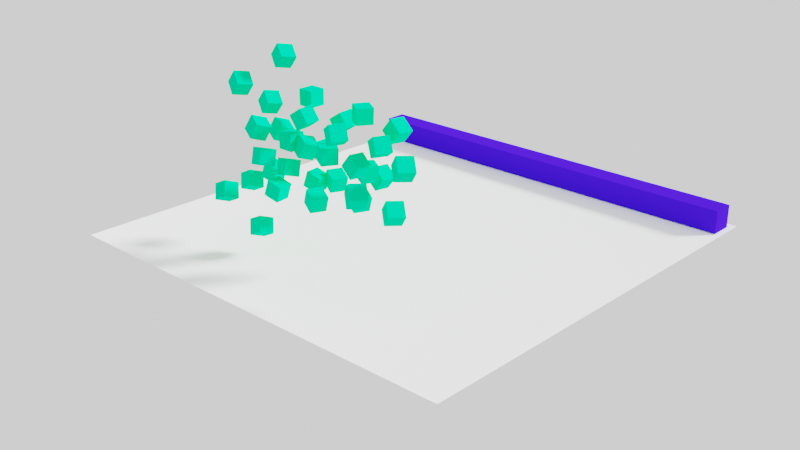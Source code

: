 # Source: untitled.blend  (saved by Blender 2.82.7; exported with 4.5.12 LTS)
import bpy
from mathutils import Matrix  # noqa: F401  (used for matrix-valued properties, if any)

bpy.ops.wm.read_factory_settings(use_empty=True)
scene = bpy.context.scene
scene.name = 'Scene'

# ---- collections
col_collection = bpy.data.collections.new('Collection'); scene.collection.children.link(col_collection)

# ---- materials (node trees are filled in below, after node groups)
mat_material = bpy.data.materials.new('Material')
mat_material.alpha_threshold = 0.0
mat_material.line_color = (0.0, 0.0, 0.0, 1.0)
mat_material_002 = bpy.data.materials.new('Material.002')
mat_material_001 = bpy.data.materials.new('Material.001')

# ---- material node trees
mat_material.use_nodes = True; mat_material.node_tree.nodes.clear()
_N = mat_material.node_tree.nodes; _L = mat_material.node_tree.links
n0 = _N.new('ShaderNodeOutputMaterial'); n0.name = 'Material Output'; n0.location = (300, 300)
n1 = _N.new('ShaderNodeBsdfDiffuse'); n1.name = 'Diffuse BSDF'; n1.location = (10, 300)
n1.inputs[0].default_value = (0.04652, 0.008331, 0.8, 1.0)
n1.inputs[1].default_value = 0.4
_L.new(n1.outputs[0], n0.inputs[0])
n0.is_active_output = True
mat_material_002.use_nodes = True; mat_material_002.node_tree.nodes.clear()
_N = mat_material_002.node_tree.nodes; _L = mat_material_002.node_tree.links
n0 = _N.new('ShaderNodeOutputMaterial'); n0.name = 'Material Output'; n0.location = (300, 300)
n1 = _N.new('ShaderNodeBsdfDiffuse'); n1.name = 'Diffuse BSDF'; n1.location = (10, 300)
n1.inputs[0].default_value = (1.0, 1.0, 1.0, 1.0)
n1.inputs[1].default_value = 0.5
_L.new(n1.outputs[0], n0.inputs[0])
n0.is_active_output = True
mat_material_001.use_nodes = True; mat_material_001.node_tree.nodes.clear()
_N = mat_material_001.node_tree.nodes; _L = mat_material_001.node_tree.links
n0 = _N.new('ShaderNodeOutputMaterial'); n0.name = 'Material Output'; n0.location = (300, 300)
n1 = _N.new('ShaderNodeBsdfDiffuse'); n1.name = 'Diffuse BSDF'; n1.location = (10, 300)
n1.inputs[0].default_value = (0.0, 0.8, 0.3215, 1.0)
n1.inputs[1].default_value = 0.5
_L.new(n1.outputs[0], n0.inputs[0])
n0.is_active_output = True

# ---- world
world_world = bpy.data.worlds.new('World'); scene.world = world_world
world_world.use_nodes = True; world_world.node_tree.nodes.clear()
_N = world_world.node_tree.nodes; _L = world_world.node_tree.links
n0 = _N.new('ShaderNodeOutputWorld'); n0.name = 'World Output'; n0.location = (300, 300)
n1 = _N.new('ShaderNodeBackground'); n1.name = 'Background'; n1.location = (10, 300)
n1.inputs[0].default_value = (1.0, 1.0, 1.0, 1.0)
_L.new(n1.outputs[0], n0.inputs[0])
n0.is_active_output = True
world_world.color = (0.05088, 0.05088, 0.05088)
world_world.use_sun_shadow = False
world_world.sun_shadow_jitter_overblur = 0.0

# ---- cameras
cam_camera = bpy.data.cameras.new('Camera')
cam_camera.clip_end = 150.0
cam_camera.ortho_scale = 7.314

# ---- lights
light_light = bpy.data.lights.new('Light', 'SUN')
light_light.transmission_factor = 0.0
light_light.angle = 0.1993
light_light.energy = 7.0
light_light.shadow_soft_size = 0.1
light_light.shadow_cascade_max_distance = 1000.0

# ---- meshes
me_cube = bpy.data.meshes.new('Cube')
me_cube.from_pydata([(1.0, 1.0, 1.0), (1.0, 1.0, -1.0), (1.0, -1.0, 1.0), (1.0, -1.0, -1.0), (-1.0, 1.0, 1.0), (-1.0, 1.0, -1.0), (-1.0, -1.0, 1.0), (-1.0, -1.0, -1.0)], [], [(0, 4, 6, 2), (3, 2, 6, 7), (7, 6, 4, 5), (5, 1, 3, 7), (1, 0, 2, 3), (5, 4, 0, 1)])
_uv = me_cube.uv_layers.new(name='UVMap')
_uv.uv.foreach_set('vector', [0.625, 0.5, 0.875, 0.5, 0.875, 0.75, 0.625, 0.75, 0.375, 0.75, 0.625, 0.75, 0.625, 1.0, 0.375, 1.0, 0.375, 0.0, 0.625, 0.0, 0.625, 0.25, 0.375, 0.25, 0.125, 0.5, 0.375, 0.5, 0.375, 0.75, 0.125, 0.75, 0.375, 0.5, 0.625, 0.5, 0.625, 0.75, 0.375, 0.75, 0.375, 0.25, 0.625, 0.25, 0.625, 0.5, 0.375, 0.5])
me_cube.materials.append(mat_material)
me_cube.use_remesh_preserve_volume = False
me_cube.use_remesh_preserve_attributes = False
me_cube.use_mirror_vertex_groups = False
me_cube.update()
me_plane = bpy.data.meshes.new('Plane')
me_plane.from_pydata([(-1.0, -1.0, 0.0), (1.0, -1.0, 0.0), (-1.0, 1.0, 0.0), (1.0, 1.0, 0.0)], [], [(0, 1, 3, 2)])
_uv = me_plane.uv_layers.new(name='UVMap')
_uv.uv.foreach_set('vector', [0.0, 0.0, 1.0, 0.0, 1.0, 1.0, 0.0, 1.0])
me_plane.materials.append(mat_material_002)
me_plane.use_remesh_fix_poles = True
me_plane.use_remesh_preserve_attributes = False
me_plane.use_mirror_vertex_groups = False
me_plane.update()
me_cube_001 = bpy.data.meshes.new('Cube.001')
me_cube_001.from_pydata([(-1.0, -1.0, -1.0), (-1.0, -1.0, 1.0), (-1.0, 1.0, -1.0), (-1.0, 1.0, 1.0), (1.0, -1.0, -1.0), (1.0, -1.0, 1.0), (1.0, 1.0, -1.0), (1.0, 1.0, 1.0)], [], [(0, 1, 3, 2), (2, 3, 7, 6), (6, 7, 5, 4), (4, 5, 1, 0), (2, 6, 4, 0), (7, 3, 1, 5)])
_uv = me_cube_001.uv_layers.new(name='UVMap')
_uv.uv.foreach_set('vector', [0.375, 0.0, 0.625, 0.0, 0.625, 0.25, 0.375, 0.25, 0.375, 0.25, 0.625, 0.25, 0.625, 0.5, 0.375, 0.5, 0.375, 0.5, 0.625, 0.5, 0.625, 0.75, 0.375, 0.75, 0.375, 0.75, 0.625, 0.75, 0.625, 1.0, 0.375, 1.0, 0.125, 0.5, 0.375, 0.5, 0.375, 0.75, 0.125, 0.75, 0.625, 0.5, 0.875, 0.5, 0.875, 0.75, 0.625, 0.75])
me_cube_001.materials.append(mat_material_001)
me_cube_001.use_remesh_fix_poles = True
me_cube_001.use_remesh_preserve_attributes = False
me_cube_001.use_mirror_vertex_groups = False
me_cube_001.update()
me_cube_002 = bpy.data.meshes.new('Cube.002')
me_cube_002.from_pydata([(-1.0, -1.0, -1.0), (-1.0, -1.0, 1.0), (-1.0, 1.0, -1.0), (-1.0, 1.0, 1.0), (1.0, -1.0, -1.0), (1.0, -1.0, 1.0), (1.0, 1.0, -1.0), (1.0, 1.0, 1.0)], [], [(0, 1, 3, 2), (2, 3, 7, 6), (6, 7, 5, 4), (4, 5, 1, 0), (2, 6, 4, 0), (7, 3, 1, 5)])
_uv = me_cube_002.uv_layers.new(name='UVMap')
_uv.uv.foreach_set('vector', [0.375, 0.0, 0.625, 0.0, 0.625, 0.25, 0.375, 0.25, 0.375, 0.25, 0.625, 0.25, 0.625, 0.5, 0.375, 0.5, 0.375, 0.5, 0.625, 0.5, 0.625, 0.75, 0.375, 0.75, 0.375, 0.75, 0.625, 0.75, 0.625, 1.0, 0.375, 1.0, 0.125, 0.5, 0.375, 0.5, 0.375, 0.75, 0.125, 0.75, 0.625, 0.5, 0.875, 0.5, 0.875, 0.75, 0.625, 0.75])
me_cube_002.materials.append(mat_material_001)
me_cube_002.use_remesh_fix_poles = True
me_cube_002.use_remesh_preserve_attributes = False
me_cube_002.use_mirror_vertex_groups = False
me_cube_002.update()
me_cube_003 = bpy.data.meshes.new('Cube.003')
me_cube_003.from_pydata([(-1.0, -1.0, -1.0), (-1.0, -1.0, 1.0), (-1.0, 1.0, -1.0), (-1.0, 1.0, 1.0), (1.0, -1.0, -1.0), (1.0, -1.0, 1.0), (1.0, 1.0, -1.0), (1.0, 1.0, 1.0)], [], [(0, 1, 3, 2), (2, 3, 7, 6), (6, 7, 5, 4), (4, 5, 1, 0), (2, 6, 4, 0), (7, 3, 1, 5)])
_uv = me_cube_003.uv_layers.new(name='UVMap')
_uv.uv.foreach_set('vector', [0.375, 0.0, 0.625, 0.0, 0.625, 0.25, 0.375, 0.25, 0.375, 0.25, 0.625, 0.25, 0.625, 0.5, 0.375, 0.5, 0.375, 0.5, 0.625, 0.5, 0.625, 0.75, 0.375, 0.75, 0.375, 0.75, 0.625, 0.75, 0.625, 1.0, 0.375, 1.0, 0.125, 0.5, 0.375, 0.5, 0.375, 0.75, 0.125, 0.75, 0.625, 0.5, 0.875, 0.5, 0.875, 0.75, 0.625, 0.75])
me_cube_003.materials.append(mat_material_001)
me_cube_003.use_remesh_fix_poles = True
me_cube_003.use_remesh_preserve_attributes = False
me_cube_003.use_mirror_vertex_groups = False
me_cube_003.update()
me_cube_004 = bpy.data.meshes.new('Cube.004')
me_cube_004.from_pydata([(-1.0, -1.0, -1.0), (-1.0, -1.0, 1.0), (-1.0, 1.0, -1.0), (-1.0, 1.0, 1.0), (1.0, -1.0, -1.0), (1.0, -1.0, 1.0), (1.0, 1.0, -1.0), (1.0, 1.0, 1.0)], [], [(0, 1, 3, 2), (2, 3, 7, 6), (6, 7, 5, 4), (4, 5, 1, 0), (2, 6, 4, 0), (7, 3, 1, 5)])
_uv = me_cube_004.uv_layers.new(name='UVMap')
_uv.uv.foreach_set('vector', [0.375, 0.0, 0.625, 0.0, 0.625, 0.25, 0.375, 0.25, 0.375, 0.25, 0.625, 0.25, 0.625, 0.5, 0.375, 0.5, 0.375, 0.5, 0.625, 0.5, 0.625, 0.75, 0.375, 0.75, 0.375, 0.75, 0.625, 0.75, 0.625, 1.0, 0.375, 1.0, 0.125, 0.5, 0.375, 0.5, 0.375, 0.75, 0.125, 0.75, 0.625, 0.5, 0.875, 0.5, 0.875, 0.75, 0.625, 0.75])
me_cube_004.materials.append(mat_material_001)
me_cube_004.use_remesh_fix_poles = True
me_cube_004.use_remesh_preserve_attributes = False
me_cube_004.use_mirror_vertex_groups = False
me_cube_004.update()
me_cube_005 = bpy.data.meshes.new('Cube.005')
me_cube_005.from_pydata([(-1.0, -1.0, -1.0), (-1.0, -1.0, 1.0), (-1.0, 1.0, -1.0), (-1.0, 1.0, 1.0), (1.0, -1.0, -1.0), (1.0, -1.0, 1.0), (1.0, 1.0, -1.0), (1.0, 1.0, 1.0)], [], [(0, 1, 3, 2), (2, 3, 7, 6), (6, 7, 5, 4), (4, 5, 1, 0), (2, 6, 4, 0), (7, 3, 1, 5)])
_uv = me_cube_005.uv_layers.new(name='UVMap')
_uv.uv.foreach_set('vector', [0.375, 0.0, 0.625, 0.0, 0.625, 0.25, 0.375, 0.25, 0.375, 0.25, 0.625, 0.25, 0.625, 0.5, 0.375, 0.5, 0.375, 0.5, 0.625, 0.5, 0.625, 0.75, 0.375, 0.75, 0.375, 0.75, 0.625, 0.75, 0.625, 1.0, 0.375, 1.0, 0.125, 0.5, 0.375, 0.5, 0.375, 0.75, 0.125, 0.75, 0.625, 0.5, 0.875, 0.5, 0.875, 0.75, 0.625, 0.75])
me_cube_005.materials.append(mat_material_001)
me_cube_005.use_remesh_fix_poles = True
me_cube_005.use_remesh_preserve_attributes = False
me_cube_005.use_mirror_vertex_groups = False
me_cube_005.update()
me_cube_006 = bpy.data.meshes.new('Cube.006')
me_cube_006.from_pydata([(-1.0, -1.0, -1.0), (-1.0, -1.0, 1.0), (-1.0, 1.0, -1.0), (-1.0, 1.0, 1.0), (1.0, -1.0, -1.0), (1.0, -1.0, 1.0), (1.0, 1.0, -1.0), (1.0, 1.0, 1.0)], [], [(0, 1, 3, 2), (2, 3, 7, 6), (6, 7, 5, 4), (4, 5, 1, 0), (2, 6, 4, 0), (7, 3, 1, 5)])
_uv = me_cube_006.uv_layers.new(name='UVMap')
_uv.uv.foreach_set('vector', [0.375, 0.0, 0.625, 0.0, 0.625, 0.25, 0.375, 0.25, 0.375, 0.25, 0.625, 0.25, 0.625, 0.5, 0.375, 0.5, 0.375, 0.5, 0.625, 0.5, 0.625, 0.75, 0.375, 0.75, 0.375, 0.75, 0.625, 0.75, 0.625, 1.0, 0.375, 1.0, 0.125, 0.5, 0.375, 0.5, 0.375, 0.75, 0.125, 0.75, 0.625, 0.5, 0.875, 0.5, 0.875, 0.75, 0.625, 0.75])
me_cube_006.materials.append(mat_material_001)
me_cube_006.use_remesh_fix_poles = True
me_cube_006.use_remesh_preserve_attributes = False
me_cube_006.use_mirror_vertex_groups = False
me_cube_006.update()
me_cube_007 = bpy.data.meshes.new('Cube.007')
me_cube_007.from_pydata([(-1.0, -1.0, -1.0), (-1.0, -1.0, 1.0), (-1.0, 1.0, -1.0), (-1.0, 1.0, 1.0), (1.0, -1.0, -1.0), (1.0, -1.0, 1.0), (1.0, 1.0, -1.0), (1.0, 1.0, 1.0)], [], [(0, 1, 3, 2), (2, 3, 7, 6), (6, 7, 5, 4), (4, 5, 1, 0), (2, 6, 4, 0), (7, 3, 1, 5)])
_uv = me_cube_007.uv_layers.new(name='UVMap')
_uv.uv.foreach_set('vector', [0.375, 0.0, 0.625, 0.0, 0.625, 0.25, 0.375, 0.25, 0.375, 0.25, 0.625, 0.25, 0.625, 0.5, 0.375, 0.5, 0.375, 0.5, 0.625, 0.5, 0.625, 0.75, 0.375, 0.75, 0.375, 0.75, 0.625, 0.75, 0.625, 1.0, 0.375, 1.0, 0.125, 0.5, 0.375, 0.5, 0.375, 0.75, 0.125, 0.75, 0.625, 0.5, 0.875, 0.5, 0.875, 0.75, 0.625, 0.75])
me_cube_007.materials.append(mat_material_001)
me_cube_007.use_remesh_fix_poles = True
me_cube_007.use_remesh_preserve_attributes = False
me_cube_007.use_mirror_vertex_groups = False
me_cube_007.update()
me_cube_008 = bpy.data.meshes.new('Cube.008')
me_cube_008.from_pydata([(-1.0, -1.0, -1.0), (-1.0, -1.0, 1.0), (-1.0, 1.0, -1.0), (-1.0, 1.0, 1.0), (1.0, -1.0, -1.0), (1.0, -1.0, 1.0), (1.0, 1.0, -1.0), (1.0, 1.0, 1.0)], [], [(0, 1, 3, 2), (2, 3, 7, 6), (6, 7, 5, 4), (4, 5, 1, 0), (2, 6, 4, 0), (7, 3, 1, 5)])
_uv = me_cube_008.uv_layers.new(name='UVMap')
_uv.uv.foreach_set('vector', [0.375, 0.0, 0.625, 0.0, 0.625, 0.25, 0.375, 0.25, 0.375, 0.25, 0.625, 0.25, 0.625, 0.5, 0.375, 0.5, 0.375, 0.5, 0.625, 0.5, 0.625, 0.75, 0.375, 0.75, 0.375, 0.75, 0.625, 0.75, 0.625, 1.0, 0.375, 1.0, 0.125, 0.5, 0.375, 0.5, 0.375, 0.75, 0.125, 0.75, 0.625, 0.5, 0.875, 0.5, 0.875, 0.75, 0.625, 0.75])
me_cube_008.materials.append(mat_material_001)
me_cube_008.use_remesh_fix_poles = True
me_cube_008.use_remesh_preserve_attributes = False
me_cube_008.use_mirror_vertex_groups = False
me_cube_008.update()
me_cube_009 = bpy.data.meshes.new('Cube.009')
me_cube_009.from_pydata([(-1.0, -1.0, -1.0), (-1.0, -1.0, 1.0), (-1.0, 1.0, -1.0), (-1.0, 1.0, 1.0), (1.0, -1.0, -1.0), (1.0, -1.0, 1.0), (1.0, 1.0, -1.0), (1.0, 1.0, 1.0)], [], [(0, 1, 3, 2), (2, 3, 7, 6), (6, 7, 5, 4), (4, 5, 1, 0), (2, 6, 4, 0), (7, 3, 1, 5)])
_uv = me_cube_009.uv_layers.new(name='UVMap')
_uv.uv.foreach_set('vector', [0.375, 0.0, 0.625, 0.0, 0.625, 0.25, 0.375, 0.25, 0.375, 0.25, 0.625, 0.25, 0.625, 0.5, 0.375, 0.5, 0.375, 0.5, 0.625, 0.5, 0.625, 0.75, 0.375, 0.75, 0.375, 0.75, 0.625, 0.75, 0.625, 1.0, 0.375, 1.0, 0.125, 0.5, 0.375, 0.5, 0.375, 0.75, 0.125, 0.75, 0.625, 0.5, 0.875, 0.5, 0.875, 0.75, 0.625, 0.75])
me_cube_009.materials.append(mat_material_001)
me_cube_009.use_remesh_fix_poles = True
me_cube_009.use_remesh_preserve_attributes = False
me_cube_009.use_mirror_vertex_groups = False
me_cube_009.update()
me_cube_010 = bpy.data.meshes.new('Cube.010')
me_cube_010.from_pydata([(-1.0, -1.0, -1.0), (-1.0, -1.0, 1.0), (-1.0, 1.0, -1.0), (-1.0, 1.0, 1.0), (1.0, -1.0, -1.0), (1.0, -1.0, 1.0), (1.0, 1.0, -1.0), (1.0, 1.0, 1.0)], [], [(0, 1, 3, 2), (2, 3, 7, 6), (6, 7, 5, 4), (4, 5, 1, 0), (2, 6, 4, 0), (7, 3, 1, 5)])
_uv = me_cube_010.uv_layers.new(name='UVMap')
_uv.uv.foreach_set('vector', [0.375, 0.0, 0.625, 0.0, 0.625, 0.25, 0.375, 0.25, 0.375, 0.25, 0.625, 0.25, 0.625, 0.5, 0.375, 0.5, 0.375, 0.5, 0.625, 0.5, 0.625, 0.75, 0.375, 0.75, 0.375, 0.75, 0.625, 0.75, 0.625, 1.0, 0.375, 1.0, 0.125, 0.5, 0.375, 0.5, 0.375, 0.75, 0.125, 0.75, 0.625, 0.5, 0.875, 0.5, 0.875, 0.75, 0.625, 0.75])
me_cube_010.materials.append(mat_material_001)
me_cube_010.use_remesh_fix_poles = True
me_cube_010.use_remesh_preserve_attributes = False
me_cube_010.use_mirror_vertex_groups = False
me_cube_010.update()
me_cube_011 = bpy.data.meshes.new('Cube.011')
me_cube_011.from_pydata([(-1.0, -1.0, -1.0), (-1.0, -1.0, 1.0), (-1.0, 1.0, -1.0), (-1.0, 1.0, 1.0), (1.0, -1.0, -1.0), (1.0, -1.0, 1.0), (1.0, 1.0, -1.0), (1.0, 1.0, 1.0)], [], [(0, 1, 3, 2), (2, 3, 7, 6), (6, 7, 5, 4), (4, 5, 1, 0), (2, 6, 4, 0), (7, 3, 1, 5)])
_uv = me_cube_011.uv_layers.new(name='UVMap')
_uv.uv.foreach_set('vector', [0.375, 0.0, 0.625, 0.0, 0.625, 0.25, 0.375, 0.25, 0.375, 0.25, 0.625, 0.25, 0.625, 0.5, 0.375, 0.5, 0.375, 0.5, 0.625, 0.5, 0.625, 0.75, 0.375, 0.75, 0.375, 0.75, 0.625, 0.75, 0.625, 1.0, 0.375, 1.0, 0.125, 0.5, 0.375, 0.5, 0.375, 0.75, 0.125, 0.75, 0.625, 0.5, 0.875, 0.5, 0.875, 0.75, 0.625, 0.75])
me_cube_011.materials.append(mat_material_001)
me_cube_011.use_remesh_fix_poles = True
me_cube_011.use_remesh_preserve_attributes = False
me_cube_011.use_mirror_vertex_groups = False
me_cube_011.update()
me_cube_012 = bpy.data.meshes.new('Cube.012')
me_cube_012.from_pydata([(-1.0, -1.0, -1.0), (-1.0, -1.0, 1.0), (-1.0, 1.0, -1.0), (-1.0, 1.0, 1.0), (1.0, -1.0, -1.0), (1.0, -1.0, 1.0), (1.0, 1.0, -1.0), (1.0, 1.0, 1.0)], [], [(0, 1, 3, 2), (2, 3, 7, 6), (6, 7, 5, 4), (4, 5, 1, 0), (2, 6, 4, 0), (7, 3, 1, 5)])
_uv = me_cube_012.uv_layers.new(name='UVMap')
_uv.uv.foreach_set('vector', [0.375, 0.0, 0.625, 0.0, 0.625, 0.25, 0.375, 0.25, 0.375, 0.25, 0.625, 0.25, 0.625, 0.5, 0.375, 0.5, 0.375, 0.5, 0.625, 0.5, 0.625, 0.75, 0.375, 0.75, 0.375, 0.75, 0.625, 0.75, 0.625, 1.0, 0.375, 1.0, 0.125, 0.5, 0.375, 0.5, 0.375, 0.75, 0.125, 0.75, 0.625, 0.5, 0.875, 0.5, 0.875, 0.75, 0.625, 0.75])
me_cube_012.materials.append(mat_material_001)
me_cube_012.use_remesh_fix_poles = True
me_cube_012.use_remesh_preserve_attributes = False
me_cube_012.use_mirror_vertex_groups = False
me_cube_012.update()
me_cube_013 = bpy.data.meshes.new('Cube.013')
me_cube_013.from_pydata([(-1.0, -1.0, -1.0), (-1.0, -1.0, 1.0), (-1.0, 1.0, -1.0), (-1.0, 1.0, 1.0), (1.0, -1.0, -1.0), (1.0, -1.0, 1.0), (1.0, 1.0, -1.0), (1.0, 1.0, 1.0)], [], [(0, 1, 3, 2), (2, 3, 7, 6), (6, 7, 5, 4), (4, 5, 1, 0), (2, 6, 4, 0), (7, 3, 1, 5)])
_uv = me_cube_013.uv_layers.new(name='UVMap')
_uv.uv.foreach_set('vector', [0.375, 0.0, 0.625, 0.0, 0.625, 0.25, 0.375, 0.25, 0.375, 0.25, 0.625, 0.25, 0.625, 0.5, 0.375, 0.5, 0.375, 0.5, 0.625, 0.5, 0.625, 0.75, 0.375, 0.75, 0.375, 0.75, 0.625, 0.75, 0.625, 1.0, 0.375, 1.0, 0.125, 0.5, 0.375, 0.5, 0.375, 0.75, 0.125, 0.75, 0.625, 0.5, 0.875, 0.5, 0.875, 0.75, 0.625, 0.75])
me_cube_013.materials.append(mat_material_001)
me_cube_013.use_remesh_fix_poles = True
me_cube_013.use_remesh_preserve_attributes = False
me_cube_013.use_mirror_vertex_groups = False
me_cube_013.update()
me_cube_014 = bpy.data.meshes.new('Cube.014')
me_cube_014.from_pydata([(-1.0, -1.0, -1.0), (-1.0, -1.0, 1.0), (-1.0, 1.0, -1.0), (-1.0, 1.0, 1.0), (1.0, -1.0, -1.0), (1.0, -1.0, 1.0), (1.0, 1.0, -1.0), (1.0, 1.0, 1.0)], [], [(0, 1, 3, 2), (2, 3, 7, 6), (6, 7, 5, 4), (4, 5, 1, 0), (2, 6, 4, 0), (7, 3, 1, 5)])
_uv = me_cube_014.uv_layers.new(name='UVMap')
_uv.uv.foreach_set('vector', [0.375, 0.0, 0.625, 0.0, 0.625, 0.25, 0.375, 0.25, 0.375, 0.25, 0.625, 0.25, 0.625, 0.5, 0.375, 0.5, 0.375, 0.5, 0.625, 0.5, 0.625, 0.75, 0.375, 0.75, 0.375, 0.75, 0.625, 0.75, 0.625, 1.0, 0.375, 1.0, 0.125, 0.5, 0.375, 0.5, 0.375, 0.75, 0.125, 0.75, 0.625, 0.5, 0.875, 0.5, 0.875, 0.75, 0.625, 0.75])
me_cube_014.materials.append(mat_material_001)
me_cube_014.use_remesh_fix_poles = True
me_cube_014.use_remesh_preserve_attributes = False
me_cube_014.use_mirror_vertex_groups = False
me_cube_014.update()
me_cube_015 = bpy.data.meshes.new('Cube.015')
me_cube_015.from_pydata([(-1.0, -1.0, -1.0), (-1.0, -1.0, 1.0), (-1.0, 1.0, -1.0), (-1.0, 1.0, 1.0), (1.0, -1.0, -1.0), (1.0, -1.0, 1.0), (1.0, 1.0, -1.0), (1.0, 1.0, 1.0)], [], [(0, 1, 3, 2), (2, 3, 7, 6), (6, 7, 5, 4), (4, 5, 1, 0), (2, 6, 4, 0), (7, 3, 1, 5)])
_uv = me_cube_015.uv_layers.new(name='UVMap')
_uv.uv.foreach_set('vector', [0.375, 0.0, 0.625, 0.0, 0.625, 0.25, 0.375, 0.25, 0.375, 0.25, 0.625, 0.25, 0.625, 0.5, 0.375, 0.5, 0.375, 0.5, 0.625, 0.5, 0.625, 0.75, 0.375, 0.75, 0.375, 0.75, 0.625, 0.75, 0.625, 1.0, 0.375, 1.0, 0.125, 0.5, 0.375, 0.5, 0.375, 0.75, 0.125, 0.75, 0.625, 0.5, 0.875, 0.5, 0.875, 0.75, 0.625, 0.75])
me_cube_015.materials.append(mat_material_001)
me_cube_015.use_remesh_fix_poles = True
me_cube_015.use_remesh_preserve_attributes = False
me_cube_015.use_mirror_vertex_groups = False
me_cube_015.update()
me_cube_016 = bpy.data.meshes.new('Cube.016')
me_cube_016.from_pydata([(-1.0, -1.0, -1.0), (-1.0, -1.0, 1.0), (-1.0, 1.0, -1.0), (-1.0, 1.0, 1.0), (1.0, -1.0, -1.0), (1.0, -1.0, 1.0), (1.0, 1.0, -1.0), (1.0, 1.0, 1.0)], [], [(0, 1, 3, 2), (2, 3, 7, 6), (6, 7, 5, 4), (4, 5, 1, 0), (2, 6, 4, 0), (7, 3, 1, 5)])
_uv = me_cube_016.uv_layers.new(name='UVMap')
_uv.uv.foreach_set('vector', [0.375, 0.0, 0.625, 0.0, 0.625, 0.25, 0.375, 0.25, 0.375, 0.25, 0.625, 0.25, 0.625, 0.5, 0.375, 0.5, 0.375, 0.5, 0.625, 0.5, 0.625, 0.75, 0.375, 0.75, 0.375, 0.75, 0.625, 0.75, 0.625, 1.0, 0.375, 1.0, 0.125, 0.5, 0.375, 0.5, 0.375, 0.75, 0.125, 0.75, 0.625, 0.5, 0.875, 0.5, 0.875, 0.75, 0.625, 0.75])
me_cube_016.materials.append(mat_material_001)
me_cube_016.use_remesh_fix_poles = True
me_cube_016.use_remesh_preserve_attributes = False
me_cube_016.use_mirror_vertex_groups = False
me_cube_016.update()
me_cube_017 = bpy.data.meshes.new('Cube.017')
me_cube_017.from_pydata([(-1.0, -1.0, -1.0), (-1.0, -1.0, 1.0), (-1.0, 1.0, -1.0), (-1.0, 1.0, 1.0), (1.0, -1.0, -1.0), (1.0, -1.0, 1.0), (1.0, 1.0, -1.0), (1.0, 1.0, 1.0)], [], [(0, 1, 3, 2), (2, 3, 7, 6), (6, 7, 5, 4), (4, 5, 1, 0), (2, 6, 4, 0), (7, 3, 1, 5)])
_uv = me_cube_017.uv_layers.new(name='UVMap')
_uv.uv.foreach_set('vector', [0.375, 0.0, 0.625, 0.0, 0.625, 0.25, 0.375, 0.25, 0.375, 0.25, 0.625, 0.25, 0.625, 0.5, 0.375, 0.5, 0.375, 0.5, 0.625, 0.5, 0.625, 0.75, 0.375, 0.75, 0.375, 0.75, 0.625, 0.75, 0.625, 1.0, 0.375, 1.0, 0.125, 0.5, 0.375, 0.5, 0.375, 0.75, 0.125, 0.75, 0.625, 0.5, 0.875, 0.5, 0.875, 0.75, 0.625, 0.75])
me_cube_017.materials.append(mat_material_001)
me_cube_017.use_remesh_fix_poles = True
me_cube_017.use_remesh_preserve_attributes = False
me_cube_017.use_mirror_vertex_groups = False
me_cube_017.update()
me_cube_018 = bpy.data.meshes.new('Cube.018')
me_cube_018.from_pydata([(-1.0, -1.0, -1.0), (-1.0, -1.0, 1.0), (-1.0, 1.0, -1.0), (-1.0, 1.0, 1.0), (1.0, -1.0, -1.0), (1.0, -1.0, 1.0), (1.0, 1.0, -1.0), (1.0, 1.0, 1.0)], [], [(0, 1, 3, 2), (2, 3, 7, 6), (6, 7, 5, 4), (4, 5, 1, 0), (2, 6, 4, 0), (7, 3, 1, 5)])
_uv = me_cube_018.uv_layers.new(name='UVMap')
_uv.uv.foreach_set('vector', [0.375, 0.0, 0.625, 0.0, 0.625, 0.25, 0.375, 0.25, 0.375, 0.25, 0.625, 0.25, 0.625, 0.5, 0.375, 0.5, 0.375, 0.5, 0.625, 0.5, 0.625, 0.75, 0.375, 0.75, 0.375, 0.75, 0.625, 0.75, 0.625, 1.0, 0.375, 1.0, 0.125, 0.5, 0.375, 0.5, 0.375, 0.75, 0.125, 0.75, 0.625, 0.5, 0.875, 0.5, 0.875, 0.75, 0.625, 0.75])
me_cube_018.materials.append(mat_material_001)
me_cube_018.use_remesh_fix_poles = True
me_cube_018.use_remesh_preserve_attributes = False
me_cube_018.use_mirror_vertex_groups = False
me_cube_018.update()
me_cube_019 = bpy.data.meshes.new('Cube.019')
me_cube_019.from_pydata([(-1.0, -1.0, -1.0), (-1.0, -1.0, 1.0), (-1.0, 1.0, -1.0), (-1.0, 1.0, 1.0), (1.0, -1.0, -1.0), (1.0, -1.0, 1.0), (1.0, 1.0, -1.0), (1.0, 1.0, 1.0)], [], [(0, 1, 3, 2), (2, 3, 7, 6), (6, 7, 5, 4), (4, 5, 1, 0), (2, 6, 4, 0), (7, 3, 1, 5)])
_uv = me_cube_019.uv_layers.new(name='UVMap')
_uv.uv.foreach_set('vector', [0.375, 0.0, 0.625, 0.0, 0.625, 0.25, 0.375, 0.25, 0.375, 0.25, 0.625, 0.25, 0.625, 0.5, 0.375, 0.5, 0.375, 0.5, 0.625, 0.5, 0.625, 0.75, 0.375, 0.75, 0.375, 0.75, 0.625, 0.75, 0.625, 1.0, 0.375, 1.0, 0.125, 0.5, 0.375, 0.5, 0.375, 0.75, 0.125, 0.75, 0.625, 0.5, 0.875, 0.5, 0.875, 0.75, 0.625, 0.75])
me_cube_019.materials.append(mat_material_001)
me_cube_019.use_remesh_fix_poles = True
me_cube_019.use_remesh_preserve_attributes = False
me_cube_019.use_mirror_vertex_groups = False
me_cube_019.update()
me_cube_020 = bpy.data.meshes.new('Cube.020')
me_cube_020.from_pydata([(-1.0, -1.0, -1.0), (-1.0, -1.0, 1.0), (-1.0, 1.0, -1.0), (-1.0, 1.0, 1.0), (1.0, -1.0, -1.0), (1.0, -1.0, 1.0), (1.0, 1.0, -1.0), (1.0, 1.0, 1.0)], [], [(0, 1, 3, 2), (2, 3, 7, 6), (6, 7, 5, 4), (4, 5, 1, 0), (2, 6, 4, 0), (7, 3, 1, 5)])
_uv = me_cube_020.uv_layers.new(name='UVMap')
_uv.uv.foreach_set('vector', [0.375, 0.0, 0.625, 0.0, 0.625, 0.25, 0.375, 0.25, 0.375, 0.25, 0.625, 0.25, 0.625, 0.5, 0.375, 0.5, 0.375, 0.5, 0.625, 0.5, 0.625, 0.75, 0.375, 0.75, 0.375, 0.75, 0.625, 0.75, 0.625, 1.0, 0.375, 1.0, 0.125, 0.5, 0.375, 0.5, 0.375, 0.75, 0.125, 0.75, 0.625, 0.5, 0.875, 0.5, 0.875, 0.75, 0.625, 0.75])
me_cube_020.materials.append(mat_material_001)
me_cube_020.use_remesh_fix_poles = True
me_cube_020.use_remesh_preserve_attributes = False
me_cube_020.use_mirror_vertex_groups = False
me_cube_020.update()
me_cube_021 = bpy.data.meshes.new('Cube.021')
me_cube_021.from_pydata([(-1.0, -1.0, -1.0), (-1.0, -1.0, 1.0), (-1.0, 1.0, -1.0), (-1.0, 1.0, 1.0), (1.0, -1.0, -1.0), (1.0, -1.0, 1.0), (1.0, 1.0, -1.0), (1.0, 1.0, 1.0)], [], [(0, 1, 3, 2), (2, 3, 7, 6), (6, 7, 5, 4), (4, 5, 1, 0), (2, 6, 4, 0), (7, 3, 1, 5)])
_uv = me_cube_021.uv_layers.new(name='UVMap')
_uv.uv.foreach_set('vector', [0.375, 0.0, 0.625, 0.0, 0.625, 0.25, 0.375, 0.25, 0.375, 0.25, 0.625, 0.25, 0.625, 0.5, 0.375, 0.5, 0.375, 0.5, 0.625, 0.5, 0.625, 0.75, 0.375, 0.75, 0.375, 0.75, 0.625, 0.75, 0.625, 1.0, 0.375, 1.0, 0.125, 0.5, 0.375, 0.5, 0.375, 0.75, 0.125, 0.75, 0.625, 0.5, 0.875, 0.5, 0.875, 0.75, 0.625, 0.75])
me_cube_021.materials.append(mat_material_001)
me_cube_021.use_remesh_fix_poles = True
me_cube_021.use_remesh_preserve_attributes = False
me_cube_021.use_mirror_vertex_groups = False
me_cube_021.update()
me_cube_022 = bpy.data.meshes.new('Cube.022')
me_cube_022.from_pydata([(-1.0, -1.0, -1.0), (-1.0, -1.0, 1.0), (-1.0, 1.0, -1.0), (-1.0, 1.0, 1.0), (1.0, -1.0, -1.0), (1.0, -1.0, 1.0), (1.0, 1.0, -1.0), (1.0, 1.0, 1.0)], [], [(0, 1, 3, 2), (2, 3, 7, 6), (6, 7, 5, 4), (4, 5, 1, 0), (2, 6, 4, 0), (7, 3, 1, 5)])
_uv = me_cube_022.uv_layers.new(name='UVMap')
_uv.uv.foreach_set('vector', [0.375, 0.0, 0.625, 0.0, 0.625, 0.25, 0.375, 0.25, 0.375, 0.25, 0.625, 0.25, 0.625, 0.5, 0.375, 0.5, 0.375, 0.5, 0.625, 0.5, 0.625, 0.75, 0.375, 0.75, 0.375, 0.75, 0.625, 0.75, 0.625, 1.0, 0.375, 1.0, 0.125, 0.5, 0.375, 0.5, 0.375, 0.75, 0.125, 0.75, 0.625, 0.5, 0.875, 0.5, 0.875, 0.75, 0.625, 0.75])
me_cube_022.materials.append(mat_material_001)
me_cube_022.use_remesh_fix_poles = True
me_cube_022.use_remesh_preserve_attributes = False
me_cube_022.use_mirror_vertex_groups = False
me_cube_022.update()
me_cube_023 = bpy.data.meshes.new('Cube.023')
me_cube_023.from_pydata([(-1.0, -1.0, -1.0), (-1.0, -1.0, 1.0), (-1.0, 1.0, -1.0), (-1.0, 1.0, 1.0), (1.0, -1.0, -1.0), (1.0, -1.0, 1.0), (1.0, 1.0, -1.0), (1.0, 1.0, 1.0)], [], [(0, 1, 3, 2), (2, 3, 7, 6), (6, 7, 5, 4), (4, 5, 1, 0), (2, 6, 4, 0), (7, 3, 1, 5)])
_uv = me_cube_023.uv_layers.new(name='UVMap')
_uv.uv.foreach_set('vector', [0.375, 0.0, 0.625, 0.0, 0.625, 0.25, 0.375, 0.25, 0.375, 0.25, 0.625, 0.25, 0.625, 0.5, 0.375, 0.5, 0.375, 0.5, 0.625, 0.5, 0.625, 0.75, 0.375, 0.75, 0.375, 0.75, 0.625, 0.75, 0.625, 1.0, 0.375, 1.0, 0.125, 0.5, 0.375, 0.5, 0.375, 0.75, 0.125, 0.75, 0.625, 0.5, 0.875, 0.5, 0.875, 0.75, 0.625, 0.75])
me_cube_023.materials.append(mat_material_001)
me_cube_023.use_remesh_fix_poles = True
me_cube_023.use_remesh_preserve_attributes = False
me_cube_023.use_mirror_vertex_groups = False
me_cube_023.update()
me_cube_024 = bpy.data.meshes.new('Cube.024')
me_cube_024.from_pydata([(-1.0, -1.0, -1.0), (-1.0, -1.0, 1.0), (-1.0, 1.0, -1.0), (-1.0, 1.0, 1.0), (1.0, -1.0, -1.0), (1.0, -1.0, 1.0), (1.0, 1.0, -1.0), (1.0, 1.0, 1.0)], [], [(0, 1, 3, 2), (2, 3, 7, 6), (6, 7, 5, 4), (4, 5, 1, 0), (2, 6, 4, 0), (7, 3, 1, 5)])
_uv = me_cube_024.uv_layers.new(name='UVMap')
_uv.uv.foreach_set('vector', [0.375, 0.0, 0.625, 0.0, 0.625, 0.25, 0.375, 0.25, 0.375, 0.25, 0.625, 0.25, 0.625, 0.5, 0.375, 0.5, 0.375, 0.5, 0.625, 0.5, 0.625, 0.75, 0.375, 0.75, 0.375, 0.75, 0.625, 0.75, 0.625, 1.0, 0.375, 1.0, 0.125, 0.5, 0.375, 0.5, 0.375, 0.75, 0.125, 0.75, 0.625, 0.5, 0.875, 0.5, 0.875, 0.75, 0.625, 0.75])
me_cube_024.materials.append(mat_material_001)
me_cube_024.use_remesh_fix_poles = True
me_cube_024.use_remesh_preserve_attributes = False
me_cube_024.use_mirror_vertex_groups = False
me_cube_024.update()
me_cube_025 = bpy.data.meshes.new('Cube.025')
me_cube_025.from_pydata([(-1.0, -1.0, -1.0), (-1.0, -1.0, 1.0), (-1.0, 1.0, -1.0), (-1.0, 1.0, 1.0), (1.0, -1.0, -1.0), (1.0, -1.0, 1.0), (1.0, 1.0, -1.0), (1.0, 1.0, 1.0)], [], [(0, 1, 3, 2), (2, 3, 7, 6), (6, 7, 5, 4), (4, 5, 1, 0), (2, 6, 4, 0), (7, 3, 1, 5)])
_uv = me_cube_025.uv_layers.new(name='UVMap')
_uv.uv.foreach_set('vector', [0.375, 0.0, 0.625, 0.0, 0.625, 0.25, 0.375, 0.25, 0.375, 0.25, 0.625, 0.25, 0.625, 0.5, 0.375, 0.5, 0.375, 0.5, 0.625, 0.5, 0.625, 0.75, 0.375, 0.75, 0.375, 0.75, 0.625, 0.75, 0.625, 1.0, 0.375, 1.0, 0.125, 0.5, 0.375, 0.5, 0.375, 0.75, 0.125, 0.75, 0.625, 0.5, 0.875, 0.5, 0.875, 0.75, 0.625, 0.75])
me_cube_025.materials.append(mat_material_001)
me_cube_025.use_remesh_fix_poles = True
me_cube_025.use_remesh_preserve_attributes = False
me_cube_025.use_mirror_vertex_groups = False
me_cube_025.update()
me_cube_026 = bpy.data.meshes.new('Cube.026')
me_cube_026.from_pydata([(-1.0, -1.0, -1.0), (-1.0, -1.0, 1.0), (-1.0, 1.0, -1.0), (-1.0, 1.0, 1.0), (1.0, -1.0, -1.0), (1.0, -1.0, 1.0), (1.0, 1.0, -1.0), (1.0, 1.0, 1.0)], [], [(0, 1, 3, 2), (2, 3, 7, 6), (6, 7, 5, 4), (4, 5, 1, 0), (2, 6, 4, 0), (7, 3, 1, 5)])
_uv = me_cube_026.uv_layers.new(name='UVMap')
_uv.uv.foreach_set('vector', [0.375, 0.0, 0.625, 0.0, 0.625, 0.25, 0.375, 0.25, 0.375, 0.25, 0.625, 0.25, 0.625, 0.5, 0.375, 0.5, 0.375, 0.5, 0.625, 0.5, 0.625, 0.75, 0.375, 0.75, 0.375, 0.75, 0.625, 0.75, 0.625, 1.0, 0.375, 1.0, 0.125, 0.5, 0.375, 0.5, 0.375, 0.75, 0.125, 0.75, 0.625, 0.5, 0.875, 0.5, 0.875, 0.75, 0.625, 0.75])
me_cube_026.materials.append(mat_material_001)
me_cube_026.use_remesh_fix_poles = True
me_cube_026.use_remesh_preserve_attributes = False
me_cube_026.use_mirror_vertex_groups = False
me_cube_026.update()
me_cube_027 = bpy.data.meshes.new('Cube.027')
me_cube_027.from_pydata([(-1.0, -1.0, -1.0), (-1.0, -1.0, 1.0), (-1.0, 1.0, -1.0), (-1.0, 1.0, 1.0), (1.0, -1.0, -1.0), (1.0, -1.0, 1.0), (1.0, 1.0, -1.0), (1.0, 1.0, 1.0)], [], [(0, 1, 3, 2), (2, 3, 7, 6), (6, 7, 5, 4), (4, 5, 1, 0), (2, 6, 4, 0), (7, 3, 1, 5)])
_uv = me_cube_027.uv_layers.new(name='UVMap')
_uv.uv.foreach_set('vector', [0.375, 0.0, 0.625, 0.0, 0.625, 0.25, 0.375, 0.25, 0.375, 0.25, 0.625, 0.25, 0.625, 0.5, 0.375, 0.5, 0.375, 0.5, 0.625, 0.5, 0.625, 0.75, 0.375, 0.75, 0.375, 0.75, 0.625, 0.75, 0.625, 1.0, 0.375, 1.0, 0.125, 0.5, 0.375, 0.5, 0.375, 0.75, 0.125, 0.75, 0.625, 0.5, 0.875, 0.5, 0.875, 0.75, 0.625, 0.75])
me_cube_027.materials.append(mat_material_001)
me_cube_027.use_remesh_fix_poles = True
me_cube_027.use_remesh_preserve_attributes = False
me_cube_027.use_mirror_vertex_groups = False
me_cube_027.update()
me_cube_028 = bpy.data.meshes.new('Cube.028')
me_cube_028.from_pydata([(-1.0, -1.0, -1.0), (-1.0, -1.0, 1.0), (-1.0, 1.0, -1.0), (-1.0, 1.0, 1.0), (1.0, -1.0, -1.0), (1.0, -1.0, 1.0), (1.0, 1.0, -1.0), (1.0, 1.0, 1.0)], [], [(0, 1, 3, 2), (2, 3, 7, 6), (6, 7, 5, 4), (4, 5, 1, 0), (2, 6, 4, 0), (7, 3, 1, 5)])
_uv = me_cube_028.uv_layers.new(name='UVMap')
_uv.uv.foreach_set('vector', [0.375, 0.0, 0.625, 0.0, 0.625, 0.25, 0.375, 0.25, 0.375, 0.25, 0.625, 0.25, 0.625, 0.5, 0.375, 0.5, 0.375, 0.5, 0.625, 0.5, 0.625, 0.75, 0.375, 0.75, 0.375, 0.75, 0.625, 0.75, 0.625, 1.0, 0.375, 1.0, 0.125, 0.5, 0.375, 0.5, 0.375, 0.75, 0.125, 0.75, 0.625, 0.5, 0.875, 0.5, 0.875, 0.75, 0.625, 0.75])
me_cube_028.materials.append(mat_material_001)
me_cube_028.use_remesh_fix_poles = True
me_cube_028.use_remesh_preserve_attributes = False
me_cube_028.use_mirror_vertex_groups = False
me_cube_028.update()
me_cube_029 = bpy.data.meshes.new('Cube.029')
me_cube_029.from_pydata([(-1.0, -1.0, -1.0), (-1.0, -1.0, 1.0), (-1.0, 1.0, -1.0), (-1.0, 1.0, 1.0), (1.0, -1.0, -1.0), (1.0, -1.0, 1.0), (1.0, 1.0, -1.0), (1.0, 1.0, 1.0)], [], [(0, 1, 3, 2), (2, 3, 7, 6), (6, 7, 5, 4), (4, 5, 1, 0), (2, 6, 4, 0), (7, 3, 1, 5)])
_uv = me_cube_029.uv_layers.new(name='UVMap')
_uv.uv.foreach_set('vector', [0.375, 0.0, 0.625, 0.0, 0.625, 0.25, 0.375, 0.25, 0.375, 0.25, 0.625, 0.25, 0.625, 0.5, 0.375, 0.5, 0.375, 0.5, 0.625, 0.5, 0.625, 0.75, 0.375, 0.75, 0.375, 0.75, 0.625, 0.75, 0.625, 1.0, 0.375, 1.0, 0.125, 0.5, 0.375, 0.5, 0.375, 0.75, 0.125, 0.75, 0.625, 0.5, 0.875, 0.5, 0.875, 0.75, 0.625, 0.75])
me_cube_029.materials.append(mat_material_001)
me_cube_029.use_remesh_fix_poles = True
me_cube_029.use_remesh_preserve_attributes = False
me_cube_029.use_mirror_vertex_groups = False
me_cube_029.update()
me_cube_030 = bpy.data.meshes.new('Cube.030')
me_cube_030.from_pydata([(-1.0, -1.0, -1.0), (-1.0, -1.0, 1.0), (-1.0, 1.0, -1.0), (-1.0, 1.0, 1.0), (1.0, -1.0, -1.0), (1.0, -1.0, 1.0), (1.0, 1.0, -1.0), (1.0, 1.0, 1.0)], [], [(0, 1, 3, 2), (2, 3, 7, 6), (6, 7, 5, 4), (4, 5, 1, 0), (2, 6, 4, 0), (7, 3, 1, 5)])
_uv = me_cube_030.uv_layers.new(name='UVMap')
_uv.uv.foreach_set('vector', [0.375, 0.0, 0.625, 0.0, 0.625, 0.25, 0.375, 0.25, 0.375, 0.25, 0.625, 0.25, 0.625, 0.5, 0.375, 0.5, 0.375, 0.5, 0.625, 0.5, 0.625, 0.75, 0.375, 0.75, 0.375, 0.75, 0.625, 0.75, 0.625, 1.0, 0.375, 1.0, 0.125, 0.5, 0.375, 0.5, 0.375, 0.75, 0.125, 0.75, 0.625, 0.5, 0.875, 0.5, 0.875, 0.75, 0.625, 0.75])
me_cube_030.materials.append(mat_material_001)
me_cube_030.use_remesh_fix_poles = True
me_cube_030.use_remesh_preserve_attributes = False
me_cube_030.use_mirror_vertex_groups = False
me_cube_030.update()
me_cube_031 = bpy.data.meshes.new('Cube.031')
me_cube_031.from_pydata([(-1.0, -1.0, -1.0), (-1.0, -1.0, 1.0), (-1.0, 1.0, -1.0), (-1.0, 1.0, 1.0), (1.0, -1.0, -1.0), (1.0, -1.0, 1.0), (1.0, 1.0, -1.0), (1.0, 1.0, 1.0)], [], [(0, 1, 3, 2), (2, 3, 7, 6), (6, 7, 5, 4), (4, 5, 1, 0), (2, 6, 4, 0), (7, 3, 1, 5)])
_uv = me_cube_031.uv_layers.new(name='UVMap')
_uv.uv.foreach_set('vector', [0.375, 0.0, 0.625, 0.0, 0.625, 0.25, 0.375, 0.25, 0.375, 0.25, 0.625, 0.25, 0.625, 0.5, 0.375, 0.5, 0.375, 0.5, 0.625, 0.5, 0.625, 0.75, 0.375, 0.75, 0.375, 0.75, 0.625, 0.75, 0.625, 1.0, 0.375, 1.0, 0.125, 0.5, 0.375, 0.5, 0.375, 0.75, 0.125, 0.75, 0.625, 0.5, 0.875, 0.5, 0.875, 0.75, 0.625, 0.75])
me_cube_031.materials.append(mat_material_001)
me_cube_031.use_remesh_fix_poles = True
me_cube_031.use_remesh_preserve_attributes = False
me_cube_031.use_mirror_vertex_groups = False
me_cube_031.update()
me_cube_032 = bpy.data.meshes.new('Cube.032')
me_cube_032.from_pydata([(-1.0, -1.0, -1.0), (-1.0, -1.0, 1.0), (-1.0, 1.0, -1.0), (-1.0, 1.0, 1.0), (1.0, -1.0, -1.0), (1.0, -1.0, 1.0), (1.0, 1.0, -1.0), (1.0, 1.0, 1.0)], [], [(0, 1, 3, 2), (2, 3, 7, 6), (6, 7, 5, 4), (4, 5, 1, 0), (2, 6, 4, 0), (7, 3, 1, 5)])
_uv = me_cube_032.uv_layers.new(name='UVMap')
_uv.uv.foreach_set('vector', [0.375, 0.0, 0.625, 0.0, 0.625, 0.25, 0.375, 0.25, 0.375, 0.25, 0.625, 0.25, 0.625, 0.5, 0.375, 0.5, 0.375, 0.5, 0.625, 0.5, 0.625, 0.75, 0.375, 0.75, 0.375, 0.75, 0.625, 0.75, 0.625, 1.0, 0.375, 1.0, 0.125, 0.5, 0.375, 0.5, 0.375, 0.75, 0.125, 0.75, 0.625, 0.5, 0.875, 0.5, 0.875, 0.75, 0.625, 0.75])
me_cube_032.materials.append(mat_material_001)
me_cube_032.use_remesh_fix_poles = True
me_cube_032.use_remesh_preserve_attributes = False
me_cube_032.use_mirror_vertex_groups = False
me_cube_032.update()
me_cube_033 = bpy.data.meshes.new('Cube.033')
me_cube_033.from_pydata([(-1.0, -1.0, -1.0), (-1.0, -1.0, 1.0), (-1.0, 1.0, -1.0), (-1.0, 1.0, 1.0), (1.0, -1.0, -1.0), (1.0, -1.0, 1.0), (1.0, 1.0, -1.0), (1.0, 1.0, 1.0)], [], [(0, 1, 3, 2), (2, 3, 7, 6), (6, 7, 5, 4), (4, 5, 1, 0), (2, 6, 4, 0), (7, 3, 1, 5)])
_uv = me_cube_033.uv_layers.new(name='UVMap')
_uv.uv.foreach_set('vector', [0.375, 0.0, 0.625, 0.0, 0.625, 0.25, 0.375, 0.25, 0.375, 0.25, 0.625, 0.25, 0.625, 0.5, 0.375, 0.5, 0.375, 0.5, 0.625, 0.5, 0.625, 0.75, 0.375, 0.75, 0.375, 0.75, 0.625, 0.75, 0.625, 1.0, 0.375, 1.0, 0.125, 0.5, 0.375, 0.5, 0.375, 0.75, 0.125, 0.75, 0.625, 0.5, 0.875, 0.5, 0.875, 0.75, 0.625, 0.75])
me_cube_033.materials.append(mat_material_001)
me_cube_033.use_remesh_fix_poles = True
me_cube_033.use_remesh_preserve_attributes = False
me_cube_033.use_mirror_vertex_groups = False
me_cube_033.update()

# ---- objects
ob_cube = bpy.data.objects.new('Cube', me_cube)
ob_light = bpy.data.objects.new('Light', light_light)
ob_camera = bpy.data.objects.new('Camera', cam_camera)
ob_plane = bpy.data.objects.new('Plane', me_plane)
ob_cube_001 = bpy.data.objects.new('Cube.001', me_cube_001)
ob_cube_002 = bpy.data.objects.new('Cube.002', me_cube_002)
ob_cube_003 = bpy.data.objects.new('Cube.003', me_cube_003)
ob_cube_004 = bpy.data.objects.new('Cube.004', me_cube_004)
ob_cube_005 = bpy.data.objects.new('Cube.005', me_cube_005)
ob_cube_006 = bpy.data.objects.new('Cube.006', me_cube_006)
ob_cube_007 = bpy.data.objects.new('Cube.007', me_cube_007)
ob_cube_008 = bpy.data.objects.new('Cube.008', me_cube_008)
ob_cube_009 = bpy.data.objects.new('Cube.009', me_cube_009)
ob_cube_010 = bpy.data.objects.new('Cube.010', me_cube_010)
ob_cube_011 = bpy.data.objects.new('Cube.011', me_cube_011)
ob_cube_012 = bpy.data.objects.new('Cube.012', me_cube_012)
ob_cube_013 = bpy.data.objects.new('Cube.013', me_cube_013)
ob_cube_014 = bpy.data.objects.new('Cube.014', me_cube_014)
ob_cube_015 = bpy.data.objects.new('Cube.015', me_cube_015)
ob_cube_016 = bpy.data.objects.new('Cube.016', me_cube_016)
ob_cube_017 = bpy.data.objects.new('Cube.017', me_cube_017)
ob_cube_018 = bpy.data.objects.new('Cube.018', me_cube_018)
ob_cube_019 = bpy.data.objects.new('Cube.019', me_cube_019)
ob_cube_020 = bpy.data.objects.new('Cube.020', me_cube_020)
ob_cube_021 = bpy.data.objects.new('Cube.021', me_cube_021)
ob_cube_022 = bpy.data.objects.new('Cube.022', me_cube_022)
ob_cube_023 = bpy.data.objects.new('Cube.023', me_cube_023)
ob_cube_024 = bpy.data.objects.new('Cube.024', me_cube_024)
ob_cube_025 = bpy.data.objects.new('Cube.025', me_cube_025)
ob_cube_026 = bpy.data.objects.new('Cube.026', me_cube_026)
ob_cube_027 = bpy.data.objects.new('Cube.027', me_cube_027)
ob_cube_028 = bpy.data.objects.new('Cube.028', me_cube_028)
ob_cube_029 = bpy.data.objects.new('Cube.029', me_cube_029)
ob_cube_030 = bpy.data.objects.new('Cube.030', me_cube_030)
ob_cube_031 = bpy.data.objects.new('Cube.031', me_cube_031)
ob_cube_032 = bpy.data.objects.new('Cube.032', me_cube_032)
ob_cube_033 = bpy.data.objects.new('Cube.033', me_cube_033)

# ---- transforms, parenting, visibility, modifiers, constraints
ob_cube.location = (0.0, 0.0, 0.0)
ob_cube.scale = (18.45, 1.0, 1.0)
ob_cube.lock_rotations_4d = False
ob_cube.empty_display_type = 'ARROWS'
ob_cube.lineart.crease_threshold = 0.0
ob_light.location = (9.024, 3.735, 5.904)
ob_light.rotation_euler = (0.8755, 0.6676, 1.95)
ob_light.lock_rotations_4d = False
ob_light.empty_display_type = 'ARROWS'
ob_light.color = (0.0, 0.0, 0.0, 0.0)
ob_light.lineart.crease_threshold = 0.0
ob_camera.location = (56.73, -79.69, 35.04)
ob_camera.rotation_euler = (1.172, -1.773e-06, 0.7521)
ob_camera.lock_rotations_4d = False
ob_camera.empty_display_type = 'ARROWS'
ob_camera.color = (0.0, 0.0, 0.0, 0.0)
ob_camera.display_type = 'WIRE'
ob_camera.lineart.crease_threshold = 0.0
ob_plane.location = (0.0, -17.05, -1.075)
ob_plane.scale = (-18.91, -18.91, -18.91)
ob_plane.lineart.crease_threshold = 0.0
ob_cube_001.location = (-3.219, -25.31, 11.51)
ob_cube_001.scale = (0.6467, 0.6467, 0.6467)
ob_cube_001.lineart.crease_threshold = 0.0
ob_cube_002.location = (-2.553, -28.06, 8.909)
ob_cube_002.scale = (0.6467, 0.6467, 0.6467)
ob_cube_002.lineart.crease_threshold = 0.0
ob_cube_003.location = (-1.917, -25.23, 7.549)
ob_cube_003.scale = (0.6467, 0.6467, 0.6467)
ob_cube_003.lineart.crease_threshold = 0.0
ob_cube_004.location = (5.171, -24.86, 10.6)
ob_cube_004.rotation_euler = (-0.08651, 0.6827, -0.112)
ob_cube_004.scale = (0.6467, 0.6467, 0.6467)
ob_cube_004.lineart.crease_threshold = 0.0
ob_cube_005.location = (3.875, -27.7, 8.354)
ob_cube_005.rotation_euler = (-0.08651, 0.6827, -0.112)
ob_cube_005.scale = (0.6467, 0.6467, 0.6467)
ob_cube_005.lineart.crease_threshold = 0.0
ob_cube_006.location = (3.665, -24.96, 6.711)
ob_cube_006.rotation_euler = (-0.08651, 0.6827, -0.112)
ob_cube_006.scale = (0.6467, 0.6467, 0.6467)
ob_cube_006.lineart.crease_threshold = 0.0
ob_cube_007.location = (-6.797, -26.29, 4.959)
ob_cube_007.rotation_euler = (-0.05775, -1.266, 0.2092)
ob_cube_007.scale = (0.6467, 0.6467, 0.6467)
ob_cube_007.lineart.crease_threshold = 0.0
ob_cube_008.location = (-3.722, -28.6, 4.862)
ob_cube_008.rotation_euler = (-0.05775, -1.266, 0.2092)
ob_cube_008.scale = (0.6467, 0.6467, 0.6467)
ob_cube_008.lineart.crease_threshold = 0.0
ob_cube_009.location = (-2.687, -25.56, 5.012)
ob_cube_009.rotation_euler = (-0.05775, -1.266, 0.2092)
ob_cube_009.scale = (0.6467, 0.6467, 0.6467)
ob_cube_009.lineart.crease_threshold = 0.0
ob_cube_010.location = (-1.367, -27.77, 10.82)
ob_cube_010.rotation_euler = (0.02056, -0.5801, 0.06164)
ob_cube_010.scale = (0.6467, 0.6467, 0.6467)
ob_cube_010.lineart.crease_threshold = 0.0
ob_cube_011.location = (-0.2999, -24.83, 10.08)
ob_cube_011.rotation_euler = (0.02056, -0.5801, 0.06164)
ob_cube_011.scale = (0.6467, 0.6467, 0.6467)
ob_cube_011.lineart.crease_threshold = 0.0
ob_cube_012.location = (2.481, -25.61, 11.42)
ob_cube_012.rotation_euler = (-0.01917, 0.0528, -0.512)
ob_cube_012.scale = (0.6467, 0.6467, 0.6467)
ob_cube_012.lineart.crease_threshold = 0.0
ob_cube_013.location = (1.57, -28.31, 8.839)
ob_cube_013.rotation_euler = (-0.01917, 0.0528, -0.512)
ob_cube_013.scale = (0.6467, 0.6467, 0.6467)
ob_cube_013.lineart.crease_threshold = 0.0
ob_cube_014.location = (3.435, -26.14, 7.393)
ob_cube_014.rotation_euler = (-0.01917, 0.0528, -0.512)
ob_cube_014.scale = (0.6467, 0.6467, 0.6467)
ob_cube_014.lineart.crease_threshold = 0.0
ob_cube_015.location = (9.951, -29.32, 10.06)
ob_cube_015.rotation_euler = (-0.12, 0.7327, -0.6452)
ob_cube_015.scale = (0.6467, 0.6467, 0.6467)
ob_cube_015.lineart.crease_threshold = 0.0
ob_cube_016.location = (7.31, -31.14, 7.939)
ob_cube_016.rotation_euler = (-0.12, 0.7327, -0.6452)
ob_cube_016.scale = (0.6467, 0.6467, 0.6467)
ob_cube_016.lineart.crease_threshold = 0.0
ob_cube_017.location = (8.38, -28.62, 6.257)
ob_cube_017.rotation_euler = (-0.12, 0.7327, -0.6452)
ob_cube_017.scale = (0.6467, 0.6467, 0.6467)
ob_cube_017.lineart.crease_threshold = 0.0
ob_cube_018.location = (-1.476, -24.65, 5.085)
ob_cube_018.rotation_euler = (-0.07978, -1.21, -0.2814)
ob_cube_018.scale = (0.6467, 0.6467, 0.6467)
ob_cube_018.lineart.crease_threshold = 0.0
ob_cube_019.location = (0.06509, -28.17, 4.871)
ob_cube_019.rotation_euler = (-0.07978, -1.21, -0.2814)
ob_cube_019.scale = (0.6467, 0.6467, 0.6467)
ob_cube_019.lineart.crease_threshold = 0.0
ob_cube_020.location = (2.458, -26.03, 4.908)
ob_cube_020.rotation_euler = (-0.07978, -1.21, -0.2814)
ob_cube_020.scale = (0.6467, 0.6467, 0.6467)
ob_cube_020.lineart.crease_threshold = 0.0
ob_cube_021.location = (2.852, -28.65, 10.68)
ob_cube_021.rotation_euler = (0.002223, -0.5261, -0.4402)
ob_cube_021.scale = (0.6467, 0.6467, 0.6467)
ob_cube_021.lineart.crease_threshold = 0.0
ob_cube_022.location = (5.175, -26.61, 9.829)
ob_cube_022.rotation_euler = (0.002223, -0.5261, -0.4402)
ob_cube_022.scale = (0.6467, 0.6467, 0.6467)
ob_cube_022.lineart.crease_threshold = 0.0
ob_cube_023.location = (-1.375, -27.72, 8.547)
ob_cube_023.rotation_euler = (-2.38, 1.076, -2.684)
ob_cube_023.scale = (0.6467, 0.6467, 0.6467)
ob_cube_023.lineart.crease_threshold = 0.0
ob_cube_024.location = (-4.56, -29.51, 9.757)
ob_cube_024.rotation_euler = (-2.38, 1.076, -2.684)
ob_cube_024.scale = (0.6467, 0.6467, 0.6467)
ob_cube_024.lineart.crease_threshold = 0.0
ob_cube_025.location = (-5.385, -26.58, 8.736)
ob_cube_025.rotation_euler = (-2.38, 1.076, -2.684)
ob_cube_025.scale = (0.6467, 0.6467, 0.6467)
ob_cube_025.lineart.crease_threshold = 0.0
ob_cube_026.location = (-5.645, -28.77, 1.33)
ob_cube_026.rotation_euler = (-2.739, 0.4484, -3.11)
ob_cube_026.scale = (0.6467, 0.6467, 0.6467)
ob_cube_026.lineart.crease_threshold = 0.0
ob_cube_027.location = (-7.703, -30.34, 4.173)
ob_cube_027.rotation_euler = (-2.739, 0.4484, -3.11)
ob_cube_027.scale = (0.6467, 0.6467, 0.6467)
ob_cube_027.lineart.crease_threshold = 0.0
ob_cube_028.location = (-8.435, -27.22, 4.022)
ob_cube_028.rotation_euler = (-2.739, 0.4484, -3.11)
ob_cube_028.scale = (0.6467, 0.6467, 0.6467)
ob_cube_028.lineart.crease_threshold = 0.0
ob_cube_029.location = (-5.816, -25.66, 14.27)
ob_cube_029.rotation_euler = (-0.2315, 0.6516, -0.4226)
ob_cube_029.scale = (0.6467, 0.6467, 0.6467)
ob_cube_029.lineart.crease_threshold = 0.0
ob_cube_030.location = (-7.729, -28.39, 12.35)
ob_cube_030.rotation_euler = (-0.2315, 0.6516, -0.4226)
ob_cube_030.scale = (0.6467, 0.6467, 0.6467)
ob_cube_030.lineart.crease_threshold = 0.0
ob_cube_031.location = (-7.356, -25.88, 10.4)
ob_cube_031.rotation_euler = (-0.2315, 0.6516, -0.4226)
ob_cube_031.scale = (0.6467, 0.6467, 0.6467)
ob_cube_031.lineart.crease_threshold = 0.0
ob_cube_032.location = (-3.322, -30.13, 7.959)
ob_cube_032.rotation_euler = (-0.9048, 1.223, -1.159)
ob_cube_032.scale = (0.6467, 0.6467, 0.6467)
ob_cube_032.lineart.crease_threshold = 0.0
ob_cube_033.location = (-3.765, -27.41, 6.314)
ob_cube_033.rotation_euler = (-0.9048, 1.223, -1.159)
ob_cube_033.scale = (0.6467, 0.6467, 0.6467)
ob_cube_033.lineart.crease_threshold = 0.0

# ---- collection membership
col_collection.objects.link(ob_cube)
col_collection.objects.link(ob_light)
col_collection.objects.link(ob_camera)
col_collection.objects.link(ob_plane)
col_collection.objects.link(ob_cube_001)
col_collection.objects.link(ob_cube_002)
col_collection.objects.link(ob_cube_003)
col_collection.objects.link(ob_cube_004)
col_collection.objects.link(ob_cube_005)
col_collection.objects.link(ob_cube_006)
col_collection.objects.link(ob_cube_007)
col_collection.objects.link(ob_cube_008)
col_collection.objects.link(ob_cube_009)
col_collection.objects.link(ob_cube_010)
col_collection.objects.link(ob_cube_011)
col_collection.objects.link(ob_cube_012)
col_collection.objects.link(ob_cube_013)
col_collection.objects.link(ob_cube_014)
col_collection.objects.link(ob_cube_015)
col_collection.objects.link(ob_cube_016)
col_collection.objects.link(ob_cube_017)
col_collection.objects.link(ob_cube_018)
col_collection.objects.link(ob_cube_019)
col_collection.objects.link(ob_cube_020)
col_collection.objects.link(ob_cube_021)
col_collection.objects.link(ob_cube_022)
col_collection.objects.link(ob_cube_023)
col_collection.objects.link(ob_cube_024)
col_collection.objects.link(ob_cube_025)
col_collection.objects.link(ob_cube_026)
col_collection.objects.link(ob_cube_027)
col_collection.objects.link(ob_cube_028)
col_collection.objects.link(ob_cube_029)
col_collection.objects.link(ob_cube_030)
col_collection.objects.link(ob_cube_031)
col_collection.objects.link(ob_cube_032)
col_collection.objects.link(ob_cube_033)

# ---- scene / render settings (as saved in the file)
scene.camera = ob_camera
scene.frame_start = 1; scene.frame_end = 200; scene.frame_set(0)
scene.render.engine = 'CYCLES'
scene.render.image_settings.file_format = 'FFMPEG'
scene.render.image_settings.color_mode = 'RGB'
scene.render.image_settings.quality = 100
scene.render.fps = 30
scene.cycles.use_denoising = False
scene.cycles.samples = 200
scene.cycles.sampling_pattern = 'TABULATED_SOBOL'
scene.cycles.use_adaptive_sampling = False
scene.cycles.use_light_tree = False
scene.view_settings.view_transform = 'Filmic'
bpy.context.view_layer.update()
